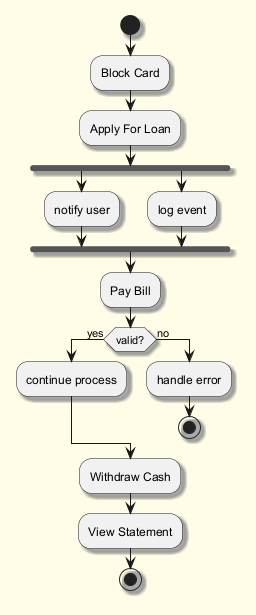

The diagram above was rendered by PlantUML. Its source (embedded in the PNG):
@startuml
skinparam backgroundColor #FFFDE7
skinparam classBackgroundColor #FFF9C4
skinparam classBorderColor #F57F17
skinparam shadowing true
start
:Block Card;
:Apply For Loan;
fork
:notify user;
fork again
:log event;
end fork
:Pay Bill;
if (valid?) then (yes)
:continue process;
else (no)
:handle error;
stop
endif
:Withdraw Cash;
:View Statement;
stop
@enduml